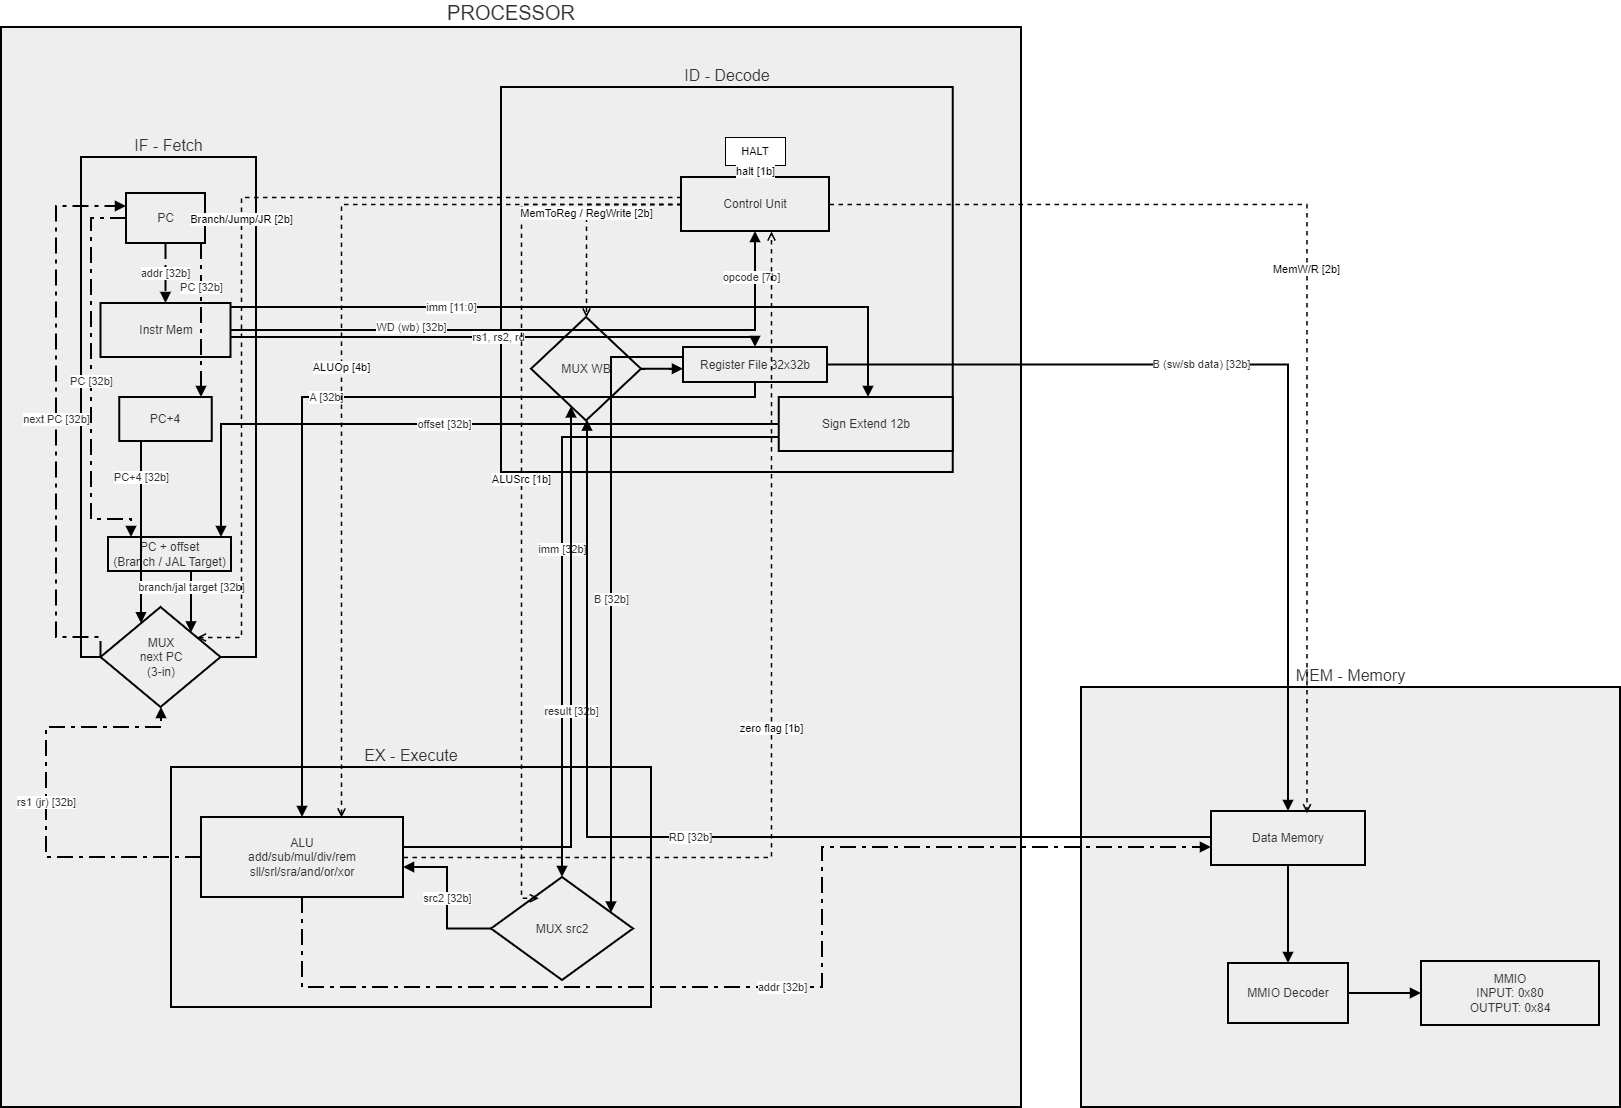

The diagram above was exported from draw.io. Its source (the exported page's mxGraphModel, read from the mxfile embedded in the PNG):
<mxGraphModel dx="1745" dy="-408" grid="1" gridSize="10" guides="1" tooltips="1" connect="1" arrows="1" fold="1" page="1" pageScale="1" pageWidth="827" pageHeight="1169" math="0" shadow="0">
  <root>
    <mxCell id="0" />
    <mxCell id="1" parent="0" />
    <mxCell id="GT5t4dx6GbMSmE_Dgt_V-2" parent="1" style="whiteSpace=wrap;strokeWidth=2;fillColor=light-dark(#eeeeee,#1f2020);strokeColor=light-dark(#000000,#CCCCCC);fontColor=light-dark(#333333,#cccccc);labelPosition=center;verticalLabelPosition=top;align=center;verticalAlign=bottom;fontSize=20;" value="PROCESSOR" vertex="1">
      <mxGeometry height="1080" width="1020" x="110" y="2030" as="geometry" />
    </mxCell>
    <mxCell id="O8Rbof68ffIjVsod9osL-6" parent="1" style="whiteSpace=wrap;strokeWidth=2;fillColor=light-dark(#eeeeee,#1f2020);strokeColor=light-dark(#000000,#CCCCCC);fontColor=light-dark(#333333,#cccccc);labelPosition=center;verticalLabelPosition=top;align=center;verticalAlign=bottom;fontSize=16;" value="IF - Fetch" vertex="1">
      <mxGeometry height="500" width="175" x="190" y="2160" as="geometry" />
    </mxCell>
    <mxCell id="O8Rbof68ffIjVsod9osL-7" parent="1" style="whiteSpace=wrap;strokeWidth=2;fillColor=light-dark(#eeeeee,#1f2020);strokeColor=light-dark(#000000,#CCCCCC);fontColor=light-dark(#333333,#cccccc);" value="PC" vertex="1">
      <mxGeometry height="50" width="79" x="235" y="2196" as="geometry" />
    </mxCell>
    <mxCell id="O8Rbof68ffIjVsod9osL-9" parent="1" style="whiteSpace=wrap;strokeWidth=2;fillColor=light-dark(#eeeeee,#1f2020);strokeColor=light-dark(#000000,#CCCCCC);fontColor=light-dark(#333333,#cccccc);" value="Instr Mem" vertex="1">
      <mxGeometry height="54" width="130" x="209.5" y="2306" as="geometry" />
    </mxCell>
    <mxCell id="O8Rbof68ffIjVsod9osL-8" parent="1" style="whiteSpace=wrap;strokeWidth=2;fillColor=light-dark(#eeeeee,#1f2020);strokeColor=light-dark(#000000,#CCCCCC);fontColor=light-dark(#333333,#cccccc);" value="PC+4" vertex="1">
      <mxGeometry height="44" width="92.5" x="228.25" y="2400" as="geometry" />
    </mxCell>
    <mxCell id="O8Rbof68ffIjVsod9osL-15" parent="1" style="whiteSpace=wrap;strokeWidth=2;fillColor=light-dark(#eeeeee,#1f2020);strokeColor=light-dark(#000000,#CCCCCC);fontColor=light-dark(#333333,#cccccc);" value="PC + offset&#10;(Branch / JAL Target)" vertex="1">
      <mxGeometry height="34" width="123" x="217" y="2540" as="geometry" />
    </mxCell>
    <mxCell id="NEW-MPC" parent="1" style="rhombus;strokeWidth=2;whiteSpace=wrap;fillColor=light-dark(#eeeeee,#1f2020);strokeColor=light-dark(#000000,#CCCCCC);fontColor=light-dark(#333333,#cccccc);" value="MUX&#10;next PC&#10;(3-in)" vertex="1">
      <mxGeometry height="100" width="120" x="209.5" y="2610" as="geometry" />
    </mxCell>
    <mxCell id="O8Rbof68ffIjVsod9osL-5" parent="1" style="whiteSpace=wrap;strokeWidth=2;fillColor=light-dark(#eeeeee,#1f2020);strokeColor=light-dark(#000000,#CCCCCC);fontColor=light-dark(#333333,#cccccc);labelPosition=center;verticalLabelPosition=top;align=center;verticalAlign=bottom;fontSize=16;" value="ID - Decode" vertex="1">
      <mxGeometry height="385" width="451.75" x="610" y="2090" as="geometry" />
    </mxCell>
    <mxCell id="O8Rbof68ffIjVsod9osL-12" parent="1" style="whiteSpace=wrap;strokeWidth=2;fillColor=light-dark(#eeeeee,#1f2020);strokeColor=light-dark(#000000,#CCCCCC);fontColor=light-dark(#333333,#cccccc);" value="Control Unit" vertex="1">
      <mxGeometry height="54" width="148" x="790" y="2180" as="geometry" />
    </mxCell>
    <mxCell id="NEW-HALT" parent="1" style="whiteSpace=wrap;strokeWidth=1;fontSize=11;labelBackgroundColor=default;strokeColor=light-dark(#000000,#CCCCCC);" value="HALT" vertex="1">
      <mxGeometry height="28" width="60" x="834" y="2140" as="geometry" />
    </mxCell>
    <mxCell id="O8Rbof68ffIjVsod9osL-10" parent="1" style="whiteSpace=wrap;strokeWidth=2;fillColor=light-dark(#eeeeee,#1f2020);strokeColor=light-dark(#000000,#CCCCCC);fontColor=light-dark(#333333,#cccccc);" value="Register File 32x32b" vertex="1">
      <mxGeometry height="35" width="144" x="792" y="2350" as="geometry" />
    </mxCell>
    <mxCell id="O8Rbof68ffIjVsod9osL-11" parent="1" style="whiteSpace=wrap;strokeWidth=2;fillColor=light-dark(#eeeeee,#1f2020);strokeColor=light-dark(#000000,#CCCCCC);fontColor=light-dark(#333333,#cccccc);" value="Sign Extend 12b" vertex="1">
      <mxGeometry height="54" width="174" x="887.75" y="2400" as="geometry" />
    </mxCell>
    <mxCell id="O8Rbof68ffIjVsod9osL-18" parent="1" style="rhombus;strokeWidth=2;whiteSpace=wrap;fillColor=light-dark(#eeeeee,#1f2020);strokeColor=light-dark(#000000,#CCCCCC);fontColor=light-dark(#333333,#cccccc);" value="MUX WB" vertex="1">
      <mxGeometry height="103.5" width="110" x="640" y="2320" as="geometry" />
    </mxCell>
    <mxCell id="O8Rbof68ffIjVsod9osL-4" parent="1" style="whiteSpace=wrap;strokeWidth=2;fillColor=light-dark(#eeeeee,#1f2020);strokeColor=light-dark(#000000,#CCCCCC);fontColor=light-dark(#333333,#cccccc);labelPosition=center;verticalLabelPosition=top;align=center;verticalAlign=bottom;fontSize=16;" value="EX - Execute" vertex="1">
      <mxGeometry height="240" width="480" x="280" y="2770" as="geometry" />
    </mxCell>
    <mxCell id="O8Rbof68ffIjVsod9osL-13" parent="1" style="rhombus;strokeWidth=2;whiteSpace=wrap;fillColor=light-dark(#eeeeee,#1f2020);strokeColor=light-dark(#000000,#CCCCCC);fontColor=light-dark(#333333,#cccccc);" value="MUX src2" vertex="1">
      <mxGeometry height="103" width="142" x="600" y="2880" as="geometry" />
    </mxCell>
    <mxCell id="O8Rbof68ffIjVsod9osL-14" parent="1" style="whiteSpace=wrap;strokeWidth=2;fillColor=light-dark(#eeeeee,#1f2020);strokeColor=light-dark(#000000,#CCCCCC);fontColor=light-dark(#333333,#cccccc);" value="ALU&#10;add/sub/mul/div/rem&#10;sll/srl/sra/and/or/xor" vertex="1">
      <mxGeometry height="80" width="202" x="310" y="2820" as="geometry" />
    </mxCell>
    <mxCell id="O8Rbof68ffIjVsod9osL-3" parent="1" style="whiteSpace=wrap;strokeWidth=2;fillColor=light-dark(#eeeeee,#1f2020);strokeColor=light-dark(#000000,#CCCCCC);fontColor=light-dark(#333333,#cccccc);labelPosition=center;verticalLabelPosition=top;align=center;verticalAlign=bottom;fontSize=16;" value="MEM - Memory" vertex="1">
      <mxGeometry height="420" width="539" x="1190" y="2690" as="geometry" />
    </mxCell>
    <mxCell id="O8Rbof68ffIjVsod9osL-16" parent="1" style="whiteSpace=wrap;strokeWidth=2;fillColor=light-dark(#eeeeee,#1f2020);strokeColor=light-dark(#000000,#CCCCCC);fontColor=light-dark(#333333,#cccccc);" value="Data Memory" vertex="1">
      <mxGeometry height="54" width="154" x="1320" y="2814" as="geometry" />
    </mxCell>
    <mxCell id="GT5t4dx6GbMSmE_Dgt_V-17" parent="1" style="whiteSpace=wrap;html=1;fillColor=light-dark(#eeeeee,#1f2020);strokeColor=light-dark(#000000,#CCCCCC);fontColor=light-dark(#333333,#cccccc);strokeWidth=2;" value="MMIO Decoder" vertex="1">
      <mxGeometry height="60" width="120" x="1337" y="2966" as="geometry" />
    </mxCell>
    <mxCell id="O8Rbof68ffIjVsod9osL-17" parent="1" style="whiteSpace=wrap;strokeWidth=2;fillColor=light-dark(#eeeeee,#1f2020);strokeColor=light-dark(#000000,#CCCCCC);fontColor=light-dark(#333333,#cccccc);" value="MMIO&#10;INPUT: 0x80&#10;OUTPUT: 0x84" vertex="1">
      <mxGeometry height="64" width="178" x="1530" y="2964" as="geometry" />
    </mxCell>
    <mxCell id="E-PC-IM" edge="1" parent="1" source="O8Rbof68ffIjVsod9osL-7" style="edgeStyle=orthogonalEdgeStyle;rounded=0;html=1;strokeColor=light-dark(#000000,#CCCCCC);dashed=1;dashPattern=8 3 2 3;strokeWidth=2;endArrow=block;endFill=1;fontColor=light-dark(#333333,#cccccc);" target="O8Rbof68ffIjVsod9osL-9" value="addr [32b]">
      <mxGeometry relative="1" as="geometry" />
    </mxCell>
    <mxCell id="E-PC-PC4" edge="1" parent="1" source="O8Rbof68ffIjVsod9osL-7" style="edgeStyle=orthogonalEdgeStyle;rounded=0;html=1;strokeColor=light-dark(#000000,#CCCCCC);dashed=1;dashPattern=8 3 2 3;strokeWidth=2;endArrow=block;endFill=1;fontColor=light-dark(#333333,#cccccc);" target="O8Rbof68ffIjVsod9osL-8" value="PC [32b]">
      <mxGeometry relative="1" x="-0.4286" as="geometry">
        <mxPoint as="offset" />
        <Array as="points">
          <mxPoint x="310" y="2323" />
          <mxPoint x="310" y="2323" />
        </Array>
      </mxGeometry>
    </mxCell>
    <mxCell id="E-PC-BT" edge="1" parent="1" source="O8Rbof68ffIjVsod9osL-7" style="edgeStyle=orthogonalEdgeStyle;rounded=0;html=1;exitX=0;exitY=0.5;exitDx=0;exitDy=0;strokeColor=light-dark(#000000,#CCCCCC);dashed=1;dashPattern=8 3 2 3;strokeWidth=2;endArrow=block;endFill=1;fontColor=light-dark(#333333,#cccccc);" target="O8Rbof68ffIjVsod9osL-15" value="PC [32b]">
      <mxGeometry relative="1" as="geometry">
        <Array as="points">
          <mxPoint x="200" y="2221" />
          <mxPoint x="200" y="2522" />
          <mxPoint x="240" y="2522" />
        </Array>
      </mxGeometry>
    </mxCell>
    <mxCell id="E-PC4-MPC" edge="1" parent="1" source="O8Rbof68ffIjVsod9osL-8" style="edgeStyle=orthogonalEdgeStyle;rounded=0;html=1;strokeColor=light-dark(#000000,#CCCCCC);strokeWidth=2;endArrow=block;endFill=1;fontColor=light-dark(#333333,#cccccc);" target="NEW-MPC" value="PC+4 [32b]">
      <mxGeometry relative="1" x="-0.6048" as="geometry">
        <mxPoint as="offset" />
        <Array as="points">
          <mxPoint x="250" y="2580" />
          <mxPoint x="250" y="2580" />
        </Array>
      </mxGeometry>
    </mxCell>
    <mxCell id="E-BT-MPC" edge="1" parent="1" source="O8Rbof68ffIjVsod9osL-15" style="edgeStyle=orthogonalEdgeStyle;rounded=0;html=1;strokeColor=light-dark(#000000,#CCCCCC);strokeWidth=2;endArrow=block;endFill=1;fontColor=light-dark(#333333,#cccccc);" target="NEW-MPC" value="branch/jal target [32b]">
      <mxGeometry relative="1" x="-0.4793" as="geometry">
        <mxPoint as="offset" />
        <Array as="points">
          <mxPoint x="300" y="2590" />
          <mxPoint x="300" y="2590" />
        </Array>
      </mxGeometry>
    </mxCell>
    <mxCell id="E-MPC-PC" edge="1" parent="1" source="NEW-MPC" style="edgeStyle=orthogonalEdgeStyle;rounded=0;html=1;exitX=0;exitY=0.5;exitDx=0;exitDy=0;entryX=0;entryY=0.25;entryDx=0;entryDy=0;strokeColor=light-dark(#000000,#CCCCCC);dashed=1;dashPattern=8 3 2 3;strokeWidth=2;endArrow=block;endFill=1;fontColor=light-dark(#333333,#cccccc);" target="O8Rbof68ffIjVsod9osL-7" value="next PC [32b]">
      <mxGeometry relative="1" as="geometry">
        <Array as="points">
          <mxPoint x="165" y="2640" />
          <mxPoint x="165" y="2209" />
          <mxPoint x="235" y="2209" />
        </Array>
      </mxGeometry>
    </mxCell>
    <mxCell id="E-IM-RF" edge="1" parent="1" source="O8Rbof68ffIjVsod9osL-9" style="edgeStyle=orthogonalEdgeStyle;rounded=0;html=1;strokeColor=light-dark(#000000,#CCCCCC);strokeWidth=2;endArrow=block;endFill=1;fontColor=light-dark(#333333,#cccccc);" target="O8Rbof68ffIjVsod9osL-10" value="rs1, rs2, rd">
      <mxGeometry relative="1" as="geometry">
        <Array as="points">
          <mxPoint x="864" y="2340" />
        </Array>
      </mxGeometry>
    </mxCell>
    <mxCell id="E-IM-CU" edge="1" parent="1" source="O8Rbof68ffIjVsod9osL-9" style="edgeStyle=orthogonalEdgeStyle;rounded=0;html=1;strokeColor=light-dark(#000000,#CCCCCC);strokeWidth=2;endArrow=block;endFill=1;fontColor=light-dark(#333333,#cccccc);" target="O8Rbof68ffIjVsod9osL-12" value="opcode [7b]">
      <mxGeometry relative="1" x="0.8525" y="4" as="geometry">
        <mxPoint as="offset" />
      </mxGeometry>
    </mxCell>
    <mxCell id="E-IM-SE" edge="1" parent="1" source="O8Rbof68ffIjVsod9osL-9" style="edgeStyle=orthogonalEdgeStyle;rounded=0;html=1;strokeColor=light-dark(#000000,#CCCCCC);strokeWidth=2;endArrow=block;endFill=1;fontColor=light-dark(#333333,#cccccc);" target="O8Rbof68ffIjVsod9osL-11" value="imm [11:0]">
      <mxGeometry relative="1" x="-0.3938" as="geometry">
        <mxPoint as="offset" />
        <Array as="points">
          <mxPoint x="977" y="2310" />
        </Array>
      </mxGeometry>
    </mxCell>
    <mxCell id="E-RF-ALU-A" edge="1" parent="1" source="O8Rbof68ffIjVsod9osL-10" style="edgeStyle=orthogonalEdgeStyle;rounded=0;html=1;strokeColor=light-dark(#000000,#CCCCCC);strokeWidth=2;endArrow=block;endFill=1;fontColor=light-dark(#333333,#cccccc);" target="O8Rbof68ffIjVsod9osL-14" value="A [32b]">
      <mxGeometry relative="1" as="geometry">
        <Array as="points">
          <mxPoint x="864" y="2400" />
          <mxPoint x="411" y="2400" />
        </Array>
      </mxGeometry>
    </mxCell>
    <mxCell id="E-RF-MUX2-B" edge="1" parent="1" source="O8Rbof68ffIjVsod9osL-10" style="edgeStyle=orthogonalEdgeStyle;rounded=0;html=1;strokeColor=light-dark(#000000,#CCCCCC);strokeWidth=2;endArrow=block;endFill=1;fontColor=light-dark(#333333,#cccccc);" target="O8Rbof68ffIjVsod9osL-13" value="B [32b]">
      <mxGeometry relative="1" as="geometry">
        <Array as="points">
          <mxPoint x="720" y="2360" />
        </Array>
      </mxGeometry>
    </mxCell>
    <mxCell id="E-RF-DM-SW" edge="1" parent="1" source="O8Rbof68ffIjVsod9osL-10" style="edgeStyle=orthogonalEdgeStyle;rounded=0;html=1;strokeColor=light-dark(#000000,#CCCCCC);strokeWidth=2;endArrow=block;endFill=1;fontColor=light-dark(#333333,#cccccc);" target="O8Rbof68ffIjVsod9osL-16" value="B (sw/sb data) [32b]">
      <mxGeometry relative="1" x="-0.1758" as="geometry">
        <mxPoint as="offset" />
      </mxGeometry>
    </mxCell>
    <mxCell id="E-SE-MUX2" edge="1" parent="1" source="O8Rbof68ffIjVsod9osL-11" style="edgeStyle=orthogonalEdgeStyle;rounded=0;html=1;strokeColor=light-dark(#000000,#CCCCCC);strokeWidth=2;endArrow=block;endFill=1;fontColor=light-dark(#333333,#cccccc);" target="O8Rbof68ffIjVsod9osL-13" value="imm [32b]">
      <mxGeometry relative="1" as="geometry">
        <Array as="points">
          <mxPoint x="671" y="2440" />
        </Array>
      </mxGeometry>
    </mxCell>
    <mxCell id="E-SE-BT" edge="1" parent="1" source="O8Rbof68ffIjVsod9osL-11" style="edgeStyle=orthogonalEdgeStyle;rounded=0;html=1;strokeColor=light-dark(#000000,#CCCCCC);strokeWidth=2;endArrow=block;endFill=1;fontColor=light-dark(#333333,#cccccc);" target="O8Rbof68ffIjVsod9osL-15" value="offset [32b]">
      <mxGeometry relative="1" as="geometry">
        <Array as="points">
          <mxPoint x="330" y="2427" />
        </Array>
      </mxGeometry>
    </mxCell>
    <mxCell id="E-MUX2-ALU" edge="1" parent="1" source="O8Rbof68ffIjVsod9osL-13" style="edgeStyle=orthogonalEdgeStyle;rounded=0;html=1;strokeColor=light-dark(#000000,#CCCCCC);strokeWidth=2;endArrow=block;endFill=1;fontColor=light-dark(#333333,#cccccc);" target="O8Rbof68ffIjVsod9osL-14" value="src2 [32b]">
      <mxGeometry relative="1" as="geometry">
        <Array as="points">
          <mxPoint x="556" y="2931" />
          <mxPoint x="556" y="2870" />
        </Array>
      </mxGeometry>
    </mxCell>
    <mxCell id="E-ALU-DM" edge="1" parent="1" source="O8Rbof68ffIjVsod9osL-14" style="edgeStyle=orthogonalEdgeStyle;rounded=0;html=1;strokeColor=#000000;dashed=1;dashPattern=8 3 2 3;strokeWidth=2;endArrow=block;endFill=1;fontColor=light-dark(#333333,#cccccc);" target="O8Rbof68ffIjVsod9osL-16" value="addr [32b]">
      <mxGeometry relative="1" as="geometry">
        <Array as="points">
          <mxPoint x="411" y="2990" />
          <mxPoint x="931" y="2990" />
          <mxPoint x="931" y="2850" />
        </Array>
      </mxGeometry>
    </mxCell>
    <mxCell id="E-ALU-MUXWB" edge="1" parent="1" source="O8Rbof68ffIjVsod9osL-14" style="edgeStyle=orthogonalEdgeStyle;rounded=0;html=1;strokeColor=light-dark(#000000,#CCCCCC);strokeWidth=2;endArrow=block;endFill=1;fontColor=light-dark(#333333,#cccccc);" target="O8Rbof68ffIjVsod9osL-18" value="result [32b]">
      <mxGeometry relative="1" as="geometry">
        <Array as="points">
          <mxPoint x="680" y="2850" />
        </Array>
      </mxGeometry>
    </mxCell>
    <mxCell id="NEW-ALU-MPC" edge="1" parent="1" source="O8Rbof68ffIjVsod9osL-14" style="edgeStyle=orthogonalEdgeStyle;rounded=0;html=1;exitX=0;exitY=0.5;exitDx=0;exitDy=0;entryX=0.5;entryY=1;entryDx=0;entryDy=0;strokeColor=light-dark(#000000,#CCCCCC);dashed=1;dashPattern=8 3 2 3;strokeWidth=2;endArrow=block;endFill=1;fontColor=light-dark(#333333,#cccccc);" target="NEW-MPC" value="rs1 (jr) [32b]">
      <mxGeometry relative="1" as="geometry">
        <Array as="points">
          <mxPoint x="155" y="2860" />
          <mxPoint x="155" y="2730" />
          <mxPoint x="270" y="2730" />
          <mxPoint x="270" y="2710" />
        </Array>
      </mxGeometry>
    </mxCell>
    <mxCell id="E-DM-MUXWB" edge="1" parent="1" source="O8Rbof68ffIjVsod9osL-16" style="edgeStyle=orthogonalEdgeStyle;rounded=0;html=1;strokeColor=light-dark(#000000,#CCCCCC);strokeWidth=2;endArrow=block;endFill=1;fontColor=light-dark(#333333,#cccccc);" target="O8Rbof68ffIjVsod9osL-18" value="RD [32b]">
      <mxGeometry relative="1" as="geometry">
        <Array as="points">
          <mxPoint x="696" y="2840" />
        </Array>
      </mxGeometry>
    </mxCell>
    <mxCell id="E-MUXWB-RF" edge="1" parent="1" source="O8Rbof68ffIjVsod9osL-18" style="edgeStyle=orthogonalEdgeStyle;rounded=0;html=1;strokeColor=light-dark(#000000,#CCCCCC);strokeWidth=2;endArrow=block;endFill=1;fontColor=light-dark(#333333,#cccccc);" target="O8Rbof68ffIjVsod9osL-10" value="WD (wb) [32b]">
      <mxGeometry relative="1" x="-1" y="234" as="geometry">
        <mxPoint x="-230" y="192" as="offset" />
        <Array as="points">
          <mxPoint x="780" y="2372" />
          <mxPoint x="780" y="2372" />
        </Array>
      </mxGeometry>
    </mxCell>
    <mxCell id="E-DM-MMIODEC" edge="1" parent="1" source="O8Rbof68ffIjVsod9osL-16" style="edgeStyle=orthogonalEdgeStyle;rounded=0;html=1;strokeColor=light-dark(#000000,#CCCCCC);strokeWidth=2;endArrow=block;endFill=1;fontColor=light-dark(#333333,#cccccc);" target="GT5t4dx6GbMSmE_Dgt_V-17" value="">
      <mxGeometry relative="1" as="geometry" />
    </mxCell>
    <mxCell id="E-MMIODEC-MMIO" edge="1" parent="1" source="GT5t4dx6GbMSmE_Dgt_V-17" style="edgeStyle=orthogonalEdgeStyle;rounded=0;html=1;strokeColor=light-dark(#000000,#CCCCCC);strokeWidth=2;endArrow=block;endFill=1;fontColor=light-dark(#333333,#cccccc);" target="O8Rbof68ffIjVsod9osL-17" value="">
      <mxGeometry relative="1" as="geometry" />
    </mxCell>
    <mxCell id="E-CU-MUX2" edge="1" parent="1" source="O8Rbof68ffIjVsod9osL-12" style="edgeStyle=orthogonalEdgeStyle;rounded=0;html=1;dashed=1;strokeColor=light-dark(#000000,#CCCCCC);strokeWidth=1.5;endArrow=open;endFill=0;fontColor=#cc2200;entryX=0.333;entryY=0.202;entryDx=0;entryDy=0;entryPerimeter=0;fillColor=#000000;" target="O8Rbof68ffIjVsod9osL-13" value="&lt;font style=&quot;color: rgb(0, 0, 0);&quot;&gt;ALUSrc [1b]&lt;/font&gt;">
      <mxGeometry relative="1" as="geometry">
        <Array as="points">
          <mxPoint x="630" y="2207" />
          <mxPoint x="630" y="2901" />
        </Array>
      </mxGeometry>
    </mxCell>
    <mxCell id="E-CU-ALU" edge="1" parent="1" source="O8Rbof68ffIjVsod9osL-12" style="edgeStyle=orthogonalEdgeStyle;rounded=0;html=1;dashed=1;strokeColor=light-dark(#000000,#CCCCCC);strokeWidth=1.5;endArrow=open;endFill=0;fontColor=#cc2200;" target="O8Rbof68ffIjVsod9osL-14" value="&lt;font style=&quot;color: rgb(0, 0, 0);&quot;&gt;ALUOp [4b]&lt;/font&gt;">
      <mxGeometry relative="1" x="0.0555" as="geometry">
        <mxPoint as="offset" />
        <Array as="points">
          <mxPoint x="450" y="2207" />
        </Array>
      </mxGeometry>
    </mxCell>
    <mxCell id="E-CU-DM" edge="1" parent="1" source="O8Rbof68ffIjVsod9osL-12" style="edgeStyle=orthogonalEdgeStyle;rounded=0;html=1;dashed=1;strokeColor=#000000;strokeWidth=1.5;endArrow=open;endFill=0;fontColor=#cc2200;entryX=0.62;entryY=0.032;entryDx=0;entryDy=0;entryPerimeter=0;" target="O8Rbof68ffIjVsod9osL-16" value="&lt;font style=&quot;color: rgb(0, 0, 0);&quot;&gt;MemW/R [2b]&lt;/font&gt;">
      <mxGeometry relative="1" as="geometry" />
    </mxCell>
    <mxCell id="E-CU-MUXWB" edge="1" parent="1" source="O8Rbof68ffIjVsod9osL-12" style="edgeStyle=orthogonalEdgeStyle;rounded=0;html=1;dashed=1;strokeColor=light-dark(#000000,#CCCCCC);strokeWidth=1.5;endArrow=open;endFill=0;fontColor=#cc2200;" target="O8Rbof68ffIjVsod9osL-18" value="&lt;font style=&quot;color: rgb(0, 0, 0);&quot;&gt;MemToReg / RegWrite [2b]&lt;/font&gt;">
      <mxGeometry relative="1" as="geometry" />
    </mxCell>
    <mxCell id="E-CU-MPC" edge="1" parent="1" source="O8Rbof68ffIjVsod9osL-12" style="edgeStyle=orthogonalEdgeStyle;rounded=0;html=1;dashed=1;strokeColor=light-dark(#000000,#CCCCCC);strokeWidth=1.5;endArrow=open;endFill=0;fontColor=#cc2200;fillColor=#000000;" target="NEW-MPC" value="&lt;font style=&quot;color: rgb(0, 0, 0);&quot;&gt;Branch/Jump/JR [2b]&lt;/font&gt;">
      <mxGeometry relative="1" as="geometry">
        <Array as="points">
          <mxPoint x="350" y="2200" />
          <mxPoint x="350" y="2640" />
        </Array>
      </mxGeometry>
    </mxCell>
    <mxCell id="E-ALU-CU-ZERO" edge="1" parent="1" source="O8Rbof68ffIjVsod9osL-14" style="edgeStyle=orthogonalEdgeStyle;rounded=0;html=1;dashed=1;strokeColor=light-dark(#000000,#CCCCCC);strokeWidth=1.5;endArrow=open;endFill=0;fontColor=#cc2200;" target="O8Rbof68ffIjVsod9osL-12" value="&lt;font style=&quot;color: rgb(0, 0, 0);&quot;&gt;zero flag [1b]&lt;/font&gt;">
      <mxGeometry relative="1" x="0.001" as="geometry">
        <mxPoint as="offset" />
        <Array as="points">
          <mxPoint x="880" y="2860" />
        </Array>
      </mxGeometry>
    </mxCell>
    <mxCell id="NEW-CU-HALT" edge="1" parent="1" source="O8Rbof68ffIjVsod9osL-12" style="edgeStyle=orthogonalEdgeStyle;rounded=0;html=1;dashed=1;strokeColor=light-dark(#000000,#CCCCCC);strokeWidth=1.5;endArrow=open;endFill=0;fontColor=#cc2200;" target="NEW-HALT" value="&lt;font style=&quot;color: rgb(0, 0, 0);&quot;&gt;halt [1b]&lt;/font&gt;">
      <mxGeometry relative="1" as="geometry" />
    </mxCell>
  </root>
</mxGraphModel>